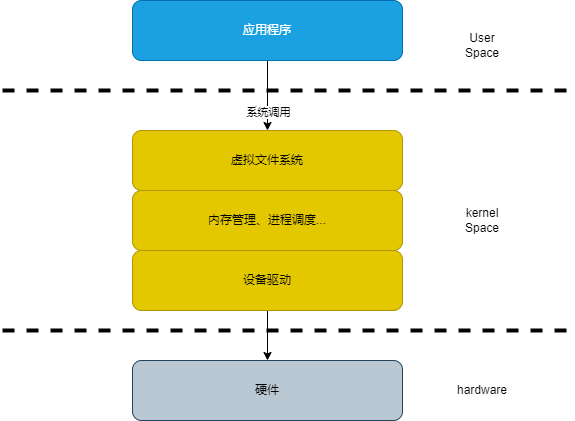

The diagram above was exported from draw.io. Its source (the exported page's mxGraphModel, read from the mxfile embedded in the PNG):
<mxGraphModel dx="736" dy="502" grid="1" gridSize="10" guides="1" tooltips="1" connect="1" arrows="1" fold="1" page="1" pageScale="1" pageWidth="850" pageHeight="1100" math="0" shadow="0">
  <root>
    <mxCell id="0" />
    <mxCell id="1" parent="0" />
    <mxCell id="13" value="" style="edgeStyle=none;html=1;strokeWidth=1;rounded=1;" edge="1" parent="1" source="2" target="3">
      <mxGeometry relative="1" as="geometry" />
    </mxCell>
    <mxCell id="14" value="系统调用" style="edgeLabel;html=1;align=center;verticalAlign=middle;resizable=0;points=[];" vertex="1" connectable="0" parent="13">
      <mxGeometry x="0.4571" relative="1" as="geometry">
        <mxPoint as="offset" />
      </mxGeometry>
    </mxCell>
    <mxCell id="2" value="应用程序" style="rounded=1;whiteSpace=wrap;html=1;fillColor=#1ba1e2;fontColor=#ffffff;strokeColor=#006EAF;" vertex="1" parent="1">
      <mxGeometry x="220" y="80" width="270" height="60" as="geometry" />
    </mxCell>
    <mxCell id="3" value="虚拟文件系统" style="rounded=1;whiteSpace=wrap;html=1;fillColor=#e3c800;fontColor=#000000;strokeColor=#B09500;" vertex="1" parent="1">
      <mxGeometry x="220" y="210" width="270" height="60" as="geometry" />
    </mxCell>
    <mxCell id="4" value="内存管理、进程调度..." style="rounded=1;whiteSpace=wrap;html=1;fillColor=#e3c800;fontColor=#000000;strokeColor=#B09500;" vertex="1" parent="1">
      <mxGeometry x="220" y="270" width="270" height="60" as="geometry" />
    </mxCell>
    <mxCell id="15" value="" style="edgeStyle=none;rounded=1;html=1;strokeWidth=1;" edge="1" parent="1" source="5" target="6">
      <mxGeometry relative="1" as="geometry" />
    </mxCell>
    <mxCell id="5" value="设备驱动" style="rounded=1;whiteSpace=wrap;html=1;fillColor=#e3c800;fontColor=#000000;strokeColor=#B09500;" vertex="1" parent="1">
      <mxGeometry x="220" y="330" width="270" height="60" as="geometry" />
    </mxCell>
    <mxCell id="6" value="硬件" style="rounded=1;whiteSpace=wrap;html=1;fillColor=#bac8d3;strokeColor=#23445d;" vertex="1" parent="1">
      <mxGeometry x="220" y="440" width="270" height="60" as="geometry" />
    </mxCell>
    <mxCell id="7" value="" style="endArrow=none;dashed=1;html=1;strokeWidth=4;" edge="1" parent="1">
      <mxGeometry width="50" height="50" relative="1" as="geometry">
        <mxPoint x="90" y="170" as="sourcePoint" />
        <mxPoint x="660" y="170" as="targetPoint" />
      </mxGeometry>
    </mxCell>
    <mxCell id="8" value="" style="endArrow=none;dashed=1;html=1;strokeWidth=4;" edge="1" parent="1">
      <mxGeometry width="50" height="50" relative="1" as="geometry">
        <mxPoint x="90" y="410" as="sourcePoint" />
        <mxPoint x="660" y="410" as="targetPoint" />
      </mxGeometry>
    </mxCell>
    <mxCell id="9" value="User Space" style="text;html=1;strokeColor=none;fillColor=none;align=center;verticalAlign=middle;whiteSpace=wrap;rounded=0;" vertex="1" parent="1">
      <mxGeometry x="540" y="110" width="60" height="30" as="geometry" />
    </mxCell>
    <mxCell id="10" value="kernel Space" style="text;html=1;strokeColor=none;fillColor=none;align=center;verticalAlign=middle;whiteSpace=wrap;rounded=0;" vertex="1" parent="1">
      <mxGeometry x="540" y="285" width="60" height="30" as="geometry" />
    </mxCell>
    <mxCell id="11" value="hardware" style="text;html=1;strokeColor=none;fillColor=none;align=center;verticalAlign=middle;whiteSpace=wrap;rounded=0;" vertex="1" parent="1">
      <mxGeometry x="540" y="455" width="60" height="30" as="geometry" />
    </mxCell>
  </root>
</mxGraphModel>